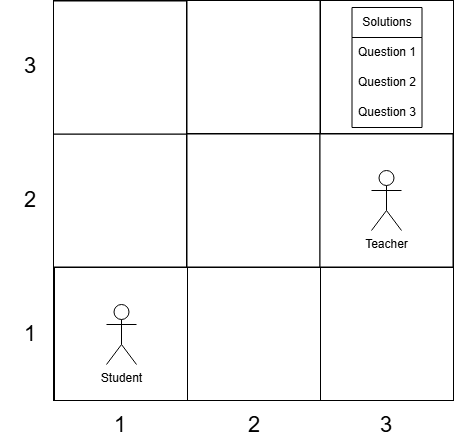

The diagram above was exported from draw.io. Its source (the exported page's mxGraphModel, read from the mxfile embedded in the PNG):
<mxGraphModel dx="951" dy="546" grid="1" gridSize="10" guides="1" tooltips="1" connect="1" arrows="1" fold="1" page="1" pageScale="1" pageWidth="827" pageHeight="1169" math="0" shadow="0">
  <root>
    <mxCell id="0" />
    <mxCell id="1" parent="0" />
    <mxCell id="jx6i3huFoT0x0ndfuiTZ-1" value="" style="whiteSpace=wrap;html=1;aspect=fixed;" vertex="1" parent="1">
      <mxGeometry x="213" y="240" width="400" height="400" as="geometry" />
    </mxCell>
    <mxCell id="jx6i3huFoT0x0ndfuiTZ-2" value="" style="whiteSpace=wrap;html=1;aspect=fixed;" vertex="1" parent="1">
      <mxGeometry x="480" y="507" width="133" height="133" as="geometry" />
    </mxCell>
    <mxCell id="jx6i3huFoT0x0ndfuiTZ-3" value="" style="whiteSpace=wrap;html=1;aspect=fixed;" vertex="1" parent="1">
      <mxGeometry x="347" y="507" width="133" height="133" as="geometry" />
    </mxCell>
    <mxCell id="jx6i3huFoT0x0ndfuiTZ-4" value="" style="whiteSpace=wrap;html=1;aspect=fixed;" vertex="1" parent="1">
      <mxGeometry x="214" y="507" width="133" height="133" as="geometry" />
    </mxCell>
    <mxCell id="jx6i3huFoT0x0ndfuiTZ-5" value="" style="whiteSpace=wrap;html=1;aspect=fixed;" vertex="1" parent="1">
      <mxGeometry x="213" y="373.5" width="133" height="133" as="geometry" />
    </mxCell>
    <mxCell id="jx6i3huFoT0x0ndfuiTZ-6" value="" style="whiteSpace=wrap;html=1;aspect=fixed;" vertex="1" parent="1">
      <mxGeometry x="346.5" y="373.5" width="133" height="133" as="geometry" />
    </mxCell>
    <mxCell id="jx6i3huFoT0x0ndfuiTZ-7" value="" style="whiteSpace=wrap;html=1;aspect=fixed;" vertex="1" parent="1">
      <mxGeometry x="479.5" y="373.5" width="133" height="133" as="geometry" />
    </mxCell>
    <mxCell id="jx6i3huFoT0x0ndfuiTZ-8" value="" style="whiteSpace=wrap;html=1;aspect=fixed;" vertex="1" parent="1">
      <mxGeometry x="480" y="240" width="133" height="133" as="geometry" />
    </mxCell>
    <mxCell id="jx6i3huFoT0x0ndfuiTZ-9" value="" style="whiteSpace=wrap;html=1;aspect=fixed;" vertex="1" parent="1">
      <mxGeometry x="213" y="240.5" width="133" height="133" as="geometry" />
    </mxCell>
    <mxCell id="jx6i3huFoT0x0ndfuiTZ-10" value="" style="whiteSpace=wrap;html=1;aspect=fixed;" vertex="1" parent="1">
      <mxGeometry x="346.5" y="240" width="133" height="133" as="geometry" />
    </mxCell>
    <mxCell id="jx6i3huFoT0x0ndfuiTZ-15" value="Teacher" style="shape=umlActor;verticalLabelPosition=bottom;verticalAlign=top;html=1;outlineConnect=0;" vertex="1" parent="1">
      <mxGeometry x="531" y="410" width="30" height="60" as="geometry" />
    </mxCell>
    <mxCell id="jx6i3huFoT0x0ndfuiTZ-16" value="Student" style="shape=umlActor;verticalLabelPosition=bottom;verticalAlign=top;html=1;outlineConnect=0;" vertex="1" parent="1">
      <mxGeometry x="266" y="544" width="30" height="60" as="geometry" />
    </mxCell>
    <mxCell id="jx6i3huFoT0x0ndfuiTZ-17" value="Solutions" style="swimlane;fontStyle=0;childLayout=stackLayout;horizontal=1;startSize=30;horizontalStack=0;resizeParent=1;resizeParentMax=0;resizeLast=0;collapsible=1;marginBottom=0;whiteSpace=wrap;html=1;" vertex="1" parent="1">
      <mxGeometry x="511.5" y="247" width="70" height="120" as="geometry" />
    </mxCell>
    <mxCell id="jx6i3huFoT0x0ndfuiTZ-18" value="Question 1" style="text;strokeColor=none;fillColor=none;align=left;verticalAlign=middle;spacingLeft=4;spacingRight=4;overflow=hidden;points=[[0,0.5],[1,0.5]];portConstraint=eastwest;rotatable=0;whiteSpace=wrap;html=1;" vertex="1" parent="jx6i3huFoT0x0ndfuiTZ-17">
      <mxGeometry y="30" width="70" height="30" as="geometry" />
    </mxCell>
    <mxCell id="jx6i3huFoT0x0ndfuiTZ-19" value="Question 2" style="text;strokeColor=none;fillColor=none;align=left;verticalAlign=middle;spacingLeft=4;spacingRight=4;overflow=hidden;points=[[0,0.5],[1,0.5]];portConstraint=eastwest;rotatable=0;whiteSpace=wrap;html=1;" vertex="1" parent="jx6i3huFoT0x0ndfuiTZ-17">
      <mxGeometry y="60" width="70" height="30" as="geometry" />
    </mxCell>
    <mxCell id="jx6i3huFoT0x0ndfuiTZ-20" value="Question 3" style="text;strokeColor=none;fillColor=none;align=left;verticalAlign=middle;spacingLeft=4;spacingRight=4;overflow=hidden;points=[[0,0.5],[1,0.5]];portConstraint=eastwest;rotatable=0;whiteSpace=wrap;html=1;" vertex="1" parent="jx6i3huFoT0x0ndfuiTZ-17">
      <mxGeometry y="90" width="70" height="30" as="geometry" />
    </mxCell>
    <mxCell id="jx6i3huFoT0x0ndfuiTZ-21" value="1" style="text;html=1;align=center;verticalAlign=middle;whiteSpace=wrap;rounded=0;strokeWidth=1;fontSize=22;" vertex="1" parent="1">
      <mxGeometry x="160" y="558.75" width="60" height="30" as="geometry" />
    </mxCell>
    <mxCell id="jx6i3huFoT0x0ndfuiTZ-22" value="2" style="text;html=1;align=center;verticalAlign=middle;whiteSpace=wrap;rounded=0;strokeWidth=1;fontSize=22;" vertex="1" parent="1">
      <mxGeometry x="160" y="424.75" width="60" height="30" as="geometry" />
    </mxCell>
    <mxCell id="jx6i3huFoT0x0ndfuiTZ-23" value="3" style="text;html=1;align=center;verticalAlign=middle;whiteSpace=wrap;rounded=0;strokeWidth=1;fontSize=22;" vertex="1" parent="1">
      <mxGeometry x="160" y="291.25" width="60" height="30" as="geometry" />
    </mxCell>
    <mxCell id="jx6i3huFoT0x0ndfuiTZ-24" value="1" style="text;html=1;align=center;verticalAlign=middle;whiteSpace=wrap;rounded=0;strokeWidth=1;fontSize=22;" vertex="1" parent="1">
      <mxGeometry x="249.75" y="650" width="60" height="30" as="geometry" />
    </mxCell>
    <mxCell id="jx6i3huFoT0x0ndfuiTZ-25" value="2" style="text;html=1;align=center;verticalAlign=middle;whiteSpace=wrap;rounded=0;strokeWidth=1;fontSize=22;" vertex="1" parent="1">
      <mxGeometry x="384.25" y="650" width="60" height="30" as="geometry" />
    </mxCell>
    <mxCell id="jx6i3huFoT0x0ndfuiTZ-26" value="3" style="text;html=1;align=center;verticalAlign=middle;whiteSpace=wrap;rounded=0;strokeWidth=1;fontSize=22;" vertex="1" parent="1">
      <mxGeometry x="516.25" y="650" width="60" height="30" as="geometry" />
    </mxCell>
  </root>
</mxGraphModel>